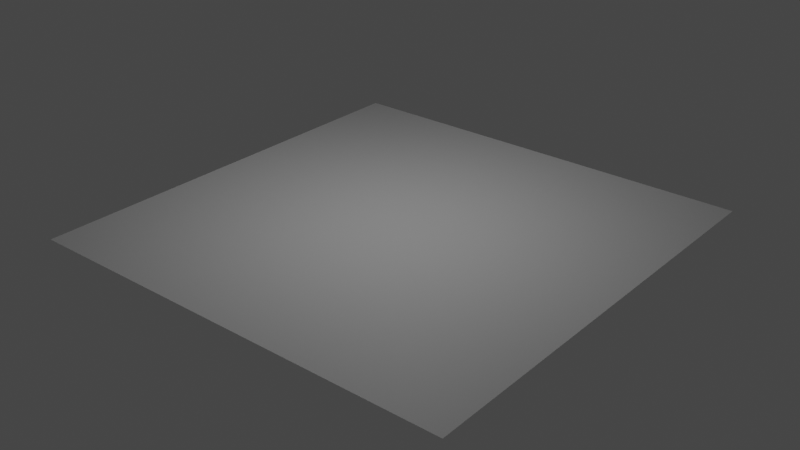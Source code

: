 # Source: Maxx_Utilities.blend  (saved by Blender 4.3.34; exported with 4.5.12 LTS)
import bpy
from mathutils import Matrix  # noqa: F401  (used for matrix-valued properties, if any)

bpy.ops.wm.read_factory_settings(use_empty=True)
scene = bpy.context.scene
scene.name = 'Scene'

# ---- materials (node trees are filled in below, after node groups)
mat_material = bpy.data.materials.new('Material')

# ---- material node trees
mat_material.use_nodes = True; mat_material.node_tree.nodes.clear()
_N = mat_material.node_tree.nodes; _L = mat_material.node_tree.links
n0 = _N.new('ShaderNodeOutputMaterial'); n0.name = 'Material Output'; n0.location = (616, 300)
n1 = _N.new('ShaderNodeMath'); n1.name = 'Math.002'; n1.location = (66, 431)
n1.operation = 'GREATER_THAN'
n2 = _N.new('ShaderNodeMath'); n2.name = 'Math.001'; n2.location = (-570, 249)
n2.operation = 'ABSOLUTE'
n3 = _N.new('ShaderNodeMath'); n3.name = 'Math.004'; n3.location = (296, 395)
n3.operation = 'MULTIPLY'
n4 = _N.new('ShaderNodeMath'); n4.name = 'Math'; n4.location = (-573, 397)
n4.operation = 'ABSOLUTE'
n5 = _N.new('ShaderNodeMath'); n5.name = 'Math.005'; n5.location = (-374, 405)
n5.operation = 'SUBTRACT'
n5.inputs[1].default_value = 0.05
n6 = _N.new('ShaderNodeMath'); n6.name = 'Math.006'; n6.location = (-161, 415)
n6.operation = 'MAXIMUM'
n7 = _N.new('ShaderNodeMath'); n7.name = 'Math.003'; n7.location = (-135, 195)
n7.operation = 'GREATER_THAN'
n8 = _N.new('ShaderNodeTexCoord'); n8.name = 'Texture Coordinate'; n8.location = (-1018, 327)
n9 = _N.new('ShaderNodeSeparateXYZ'); n9.name = 'Separate XYZ'; n9.location = (-812, 325)
n10 = _N.new('ShaderNodeMapping'); n10.name = 'Mapping'; n10.location = (-1007, -290)
n10.inputs[1].default_value = (-0.5, -0.5, 0.0)
n11 = _N.new('ShaderNodeMath'); n11.name = 'Math.007'; n11.location = (114, 156)
n11.operation = 'SMOOTH_MIN'
n12 = _N.new('ShaderNodeNewGeometry'); n12.name = 'Geometry'; n12.location = (-1235, -367)
n13 = _N.new('ShaderNodeMath'); n13.name = 'Math.008'; n13.location = (-344, -356)
n13.operation = 'LESS_THAN'
n13.inputs[1].default_value = 0.27
n14 = _N.new('ShaderNodeVectorMath'); n14.name = 'Vector Math'; n14.location = (-784, -366)
n14.operation = 'LENGTH'
n15 = _N.new('ShaderNodeBsdfPrincipled'); n15.name = 'Principled BSDF'; n15.location = (165, -240)
n15.inputs[3].default_value = 1.45
_L.new(n8.outputs[0], n9.inputs[0])
_L.new(n9.outputs[0], n4.inputs[0])
_L.new(n9.outputs[1], n2.inputs[0])
_L.new(n6.outputs[0], n1.inputs[0])
_L.new(n2.outputs[0], n7.inputs[0])
_L.new(n1.outputs[0], n3.inputs[0])
_L.new(n7.outputs[0], n3.inputs[1])
_L.new(n4.outputs[0], n5.inputs[0])
_L.new(n5.outputs[0], n6.inputs[0])
_L.new(n7.outputs[0], n11.inputs[0])
_L.new(n14.outputs[1], n13.inputs[0])
_L.new(n12.outputs[5], n10.inputs[0])
_L.new(n10.outputs[0], n14.inputs[0])
_L.new(n15.outputs[0], n0.inputs[0])
n0.is_active_output = True

# ---- world
world_world = bpy.data.worlds.new('World'); scene.world = world_world
world_world.use_nodes = True; world_world.node_tree.nodes.clear()
_N = world_world.node_tree.nodes; _L = world_world.node_tree.links
n0 = _N.new('ShaderNodeOutputWorld'); n0.name = 'World Output'; n0.location = (300, 300)
n1 = _N.new('ShaderNodeBackground'); n1.name = 'Background'; n1.location = (10, 300)
n1.inputs[0].default_value = (0.05088, 0.05088, 0.05088, 1.0)
_L.new(n1.outputs[0], n0.inputs[0])
n0.is_active_output = True
world_world.color = (0.05088, 0.05088, 0.05088)
world_world.use_sun_shadow = False
world_world.sun_shadow_jitter_overblur = 0.0

# ---- lights
light_area = bpy.data.lights.new('Area', 'AREA')
light_area.transmission_factor = 0.0
light_area.shadow_maximum_resolution = 0.006
light_area.use_absolute_resolution = True
light_area.size = 1.0
light_area.size_y = 1.0
light_area.use_nodes = True; light_area.node_tree.nodes.clear()
_N = light_area.node_tree.nodes; _L = light_area.node_tree.links
n0 = _N.new('NodeFrame'); n0.name = 'Frame.002'; n0.location = (-1931, -143)
n0.label = 'Gradient (Sphere)'
n0.width = 1371
n1 = _N.new('NodeFrame'); n1.name = 'Frame'; n1.location = (-2338, 555)
n1.label = 'Shape & Gradient (Square)'
n1.width = 1774
n2 = _N.new('NodeFrame'); n2.name = 'Frame.003'; n2.location = (-440, -239)
n2.label = 'Exponent power'
n2.width = 951
n3 = _N.new('NodeFrame'); n3.name = 'Frame.001'; n3.location = (370, 620)
n3.label = 'Color'
n3.width = 610
n4 = _N.new('ShaderNodeMapRange'); n4.name = 'Map Range.001'; n4.location = (894, -41)
n4.inputs[3].default_value = 1.0
n4.inputs[4].default_value = 0.0
n5 = _N.new('ShaderNodeMapRange'); n5.name = 'Map Range.002'; n5.location = (890, -307)
n5.inputs[4].default_value = 7.42
n6 = _N.new('ShaderNodeValue'); n6.name = 'Value'; n6.location = (691, -335)
n6.label = 'Gradient Power'
n6.outputs[0].default_value = 1.0
n7 = _N.new('ShaderNodeNewGeometry'); n7.name = 'Geometry.002'; n7.location = (30, -40)
n8 = _N.new('ShaderNodeMapping'); n8.name = 'Mapping'; n8.location = (220, -103)
n8.inputs[1].default_value = (-0.5, -0.5, 0.0)
n9 = _N.new('ShaderNodeVectorMath'); n9.name = 'Vector Math'; n9.location = (410, -103)
n9.operation = 'LENGTH'
n10 = _N.new('ShaderNodeValToRGB'); n10.name = 'Color Ramp'; n10.location = (600, -50)
n10.color_ramp.interpolation = 'EASE'
while len(n10.color_ramp.elements) > 1: n10.color_ramp.elements.remove(n10.color_ramp.elements[-1])
n10.color_ramp.elements[0].position = 0.0; n10.color_ramp.elements[0].color = (0.0, 0.0, 0.0, 1.0)
_e = n10.color_ramp.elements.new(1.0); _e.color = (1.0, 1.0, 1.0, 1.0)
n11 = _N.new('ShaderNodeMath'); n11.name = 'Math'; n11.location = (1201, -61)
n11.operation = 'POWER'
n12 = _N.new('ShaderNodeMath'); n12.name = 'Math.020'; n12.location = (968, -221)
n12.operation = 'SINE'
n13 = _N.new('ShaderNodeMath'); n13.name = 'Math.019'; n13.location = (751, -213)
n13.operation = 'MULTIPLY'
n13.inputs[1].default_value = 3.142
n14 = _N.new('ShaderNodeMath'); n14.name = 'Math.018'; n14.location = (754, -40)
n14.operation = 'MULTIPLY'
n14.inputs[1].default_value = 3.142
n15 = _N.new('ShaderNodeMath'); n15.name = 'Math.017'; n15.location = (961, -53)
n15.operation = 'SINE'
n16 = _N.new('ShaderNodeSeparateXYZ'); n16.name = 'Separate XYZ.002'; n16.location = (550, -156)
n17 = _N.new('ShaderNodeMapRange'); n17.name = 'Map Range'; n17.location = (1166, -326)
n17.inputs[4].default_value = 0.1
n18 = _N.new('ShaderNodeMath'); n18.name = 'Math.021'; n18.location = (1156, -77)
n18.operation = 'MULTIPLY'
n19 = _N.new('ShaderNodeMath'); n19.name = 'Math.022'; n19.location = (1409, -232)
n19.operation = 'GREATER_THAN'
n20 = _N.new('ShaderNodeMath'); n20.name = 'Math.023'; n20.location = (1604, -80)
n20.operation = 'MULTIPLY'
n21 = _N.new('ShaderNodeValue'); n21.name = 'Value.001'; n21.location = (959, -429)
n21.label = 'Round Corner'
n21.outputs[0].default_value = 1.0
n22 = _N.new('ShaderNodeMath'); n22.name = 'Math.007'; n22.location = (1409, -69)
n22.label = 'Gradient Power'
n22.operation = 'POWER'
n22.inputs[1].default_value = 1.0
n23 = _N.new('ShaderNodeMath'); n23.name = 'Math.001'; n23.location = (-236, 113)
n23.operation = 'GREATER_THAN'
n23.inputs[1].default_value = 2.6
n24 = _N.new('ShaderNodeNewGeometry'); n24.name = 'Geometry.001'; n24.location = (30, -143)
n25 = _N.new('ShaderNodeMapping'); n25.name = 'Mapping.001'; n25.location = (266, -73)
n26 = _N.new('ShaderNodeMix'); n26.name = 'Mix.001'; n26.location = (-46, 110)
n27 = _N.new('ShaderNodeValue'); n27.name = 'Value.002'; n27.location = (-426, 76)
n27.label = 'Shape'
n27.outputs[0].default_value = 0.0
n28 = _N.new('ShaderNodeMath'); n28.name = 'Math.003'; n28.location = (591, -40)
n28.operation = 'MULTIPLY'
n28.inputs[1].default_value = 10.0
n29 = _N.new('ShaderNodeMath'); n29.name = 'Math.005'; n29.location = (781, -40)
n29.inputs[1].default_value = 1.0
n30 = _N.new('ShaderNodeMath'); n30.name = 'Math.004'; n30.location = (211, -40)
n30.operation = 'SUBTRACT'
n30.inputs[1].default_value = 1.0
n31 = _N.new('ShaderNodeMath'); n31.name = 'Math.006'; n31.location = (401, -40)
n31.operation = 'POWER'
n31.inputs[1].default_value = 4.0
n32 = _N.new('ShaderNodeValue'); n32.name = 'Value.003'; n32.location = (30, -92)
n32.label = 'Power Exponent'
n32.outputs[0].default_value = 1.0
n33 = _N.new('ShaderNodeMath'); n33.name = 'Math.002'; n33.location = (680, 60)
n33.hide = True
n33.operation = 'MULTIPLY'
n34 = _N.new('ShaderNodeOutputLight'); n34.name = 'Light Output'; n34.location = (1841, 309)
n35 = _N.new('ShaderNodeBlackbody'); n35.name = 'Blackbody'; n35.location = (230, -220)
n36 = _N.new('ShaderNodeMix'); n36.name = 'Mix'; n36.location = (440, -65)
n36.data_type = 'RGBA'
n36.inputs[7].default_value = (1.0, 1.0, 1.0, 1.0)
n37 = _N.new('ShaderNodeEmission'); n37.name = 'Emission'; n37.location = (1608, 324)
n38 = _N.new('ShaderNodeValue'); n38.name = 'Value.004'; n38.location = (30, -160)
n38.outputs[0].default_value = 6500.0
n39 = _N.new('ShaderNodeMath'); n39.name = 'Math.010'; n39.location = (230, -40)
n39.operation = 'COMPARE'
n39.inputs[1].default_value = 6500.0
n39.inputs[2].default_value = 1.0
n40 = _N.new('ShaderNodeValue'); n40.name = 'Value.005'; n40.location = (30, -400)
n40.label = 'Scene Time'
n40.outputs[0].default_value = 0.043
n41 = _N.new('ShaderNodeTexVoronoi'); n41.name = 'Voronoi Texture'; n41.location = (690, -40)
n41.voronoi_dimensions = '4D'
n41.inputs[2].default_value = 9.15
n41.inputs[3].default_value = 0.69
n42 = _N.new('ShaderNodeMath'); n42.name = 'Math.008'; n42.location = (1150, -360)
n42.hide = True
n42.operation = 'LESS_THAN'
n43 = _N.new('ShaderNodeTexVoronoi'); n43.name = 'Voronoi Texture.001'; n43.location = (690, -420)
n43.voronoi_dimensions = '4D'
n43.inputs[2].default_value = 3.0
n43.inputs[3].default_value = 0.6
n44 = _N.new('ShaderNodeMix'); n44.name = 'Mix.002'; n44.location = (890, -220)
n44.data_type = 'RGBA'
n44.blend_type = 'LINEAR_LIGHT'
n44.inputs[0].default_value = 0.3829
n45 = _N.new('ShaderNodeMath'); n45.name = 'Math.009'; n45.location = (370, -540)
n45.hide = True
n46 = _N.new('ShaderNodeTexCoord'); n46.name = 'Texture Coordinate'; n46.location = (110, -160)
n46.hide = True
n47 = _N.new('ShaderNodeVectorMath'); n47.name = 'Vector Math.001'; n47.location = (110, -200)
n47.operation = 'SCALE'
n47.inputs[3].default_value = 0.6423
n48 = _N.new('ShaderNodeMath'); n48.name = 'Math.011'; n48.location = (1092, 60)
n48.hide = True
n48.operation = 'MULTIPLY'
n49 = _N.new('ShaderNodeMath'); n49.name = 'Math.012'; n49.location = (1390, -160)
n49.use_clamp = True
n50 = _N.new('ShaderNodeValue'); n50.name = 'Value.006'; n50.location = (1150, -140)
n50.label = 'Gobos on off'
n50.outputs[0].default_value = 0.0
n51 = _N.new('ShaderNodeMapRange'); n51.name = 'Map Range.003'; n51.location = (1150, -240)
n51.hide = True
n51.inputs[3].default_value = 1.0
n51.inputs[4].default_value = 0.0
n52 = _N.new('ShaderNodeMath'); n52.name = 'Math.013'; n52.location = (210, -500)
n52.hide = True
n52.operation = 'MULTIPLY'
n53 = _N.new('ShaderNodeValue'); n53.name = 'Value.007'; n53.location = (30, -540)
n53.label = 'Speed time'
n53.outputs[0].default_value = 20.0
n54 = _N.new('ShaderNodeMath'); n54.name = 'Math.014'; n54.location = (30, -500)
n54.hide = True
n54.operation = 'DIVIDE'
n54.inputs[1].default_value = 100.0
n55 = _N.new('ShaderNodeValue'); n55.name = 'Value.008'; n55.location = (210, -540)
n55.label = 'Offset'
n55.outputs[0].default_value = 0.0
n56 = _N.new('ShaderNodeValue'); n56.name = 'Value.009'; n56.location = (890, -460)
n56.label = 'Contrast'
n56.outputs[0].default_value = 0.6
n57 = _N.new('ShaderNodeMapRange'); n57.name = 'Map Range.004'; n57.location = (890, -560)
n57.hide = True
n57.inputs[3].default_value = 0.25
n57.inputs[4].default_value = 1.47
n58 = _N.new('ShaderNodeMix'); n58.name = 'Mix.003'; n58.location = (290, -260)
n58.hide = True
n58.data_type = 'RGBA'
n58.blend_type = 'LINEAR_LIGHT'
n58.inputs[0].default_value = 0.05333
n59 = _N.new('ShaderNodeTexNoise'); n59.name = 'Noise Texture'; n59.location = (290, -200)
n59.hide = True
n59.inputs[3].default_value = 15.0
n59.inputs[4].default_value = 0.8
n60 = _N.new('NodeFrame'); n60.name = 'Frame.004'; n60.location = (-896, -812)
n60.label = 'Gobo'
n60.width = 1560
n4.parent = n0
n5.parent = n0
n6.parent = n0
n7.parent = n0
n8.parent = n0
n9.parent = n0
n10.parent = n0
n11.parent = n0
n12.parent = n1
n13.parent = n1
n14.parent = n1
n15.parent = n1
n16.parent = n1
n17.parent = n1
n18.parent = n1
n19.parent = n1
n20.parent = n1
n21.parent = n1
n22.parent = n1
n24.parent = n1
n25.parent = n1
n28.parent = n2
n29.parent = n2
n30.parent = n2
n31.parent = n2
n32.parent = n2
n35.parent = n3
n36.parent = n3
n38.parent = n3
n39.parent = n3
n40.parent = n60
n41.parent = n60
n42.parent = n60
n43.parent = n60
n44.parent = n60
n45.parent = n60
n46.parent = n60
n47.parent = n60
n49.parent = n60
n50.parent = n60
n51.parent = n60
n52.parent = n60
n53.parent = n60
n54.parent = n60
n55.parent = n60
n56.parent = n60
n57.parent = n60
n58.parent = n60
n59.parent = n60
_L.new(n14.outputs[0], n15.inputs[0])
_L.new(n16.outputs[0], n14.inputs[0])
_L.new(n13.outputs[0], n12.inputs[0])
_L.new(n16.outputs[1], n13.inputs[0])
_L.new(n15.outputs[0], n18.inputs[0])
_L.new(n12.outputs[0], n18.inputs[1])
_L.new(n18.outputs[0], n19.inputs[0])
_L.new(n25.outputs[0], n16.inputs[0])
_L.new(n21.outputs[0], n17.inputs[0])
_L.new(n17.outputs[0], n19.inputs[1])
_L.new(n22.outputs[0], n20.inputs[0])
_L.new(n19.outputs[0], n20.inputs[1])
_L.new(n18.outputs[0], n22.inputs[0])
_L.new(n8.outputs[0], n9.inputs[0])
_L.new(n7.outputs[5], n8.inputs[0])
_L.new(n4.outputs[0], n11.inputs[0])
_L.new(n10.outputs[0], n4.inputs[0])
_L.new(n6.outputs[0], n5.inputs[0])
_L.new(n5.outputs[0], n11.inputs[1])
_L.new(n9.outputs[1], n10.inputs[0])
_L.new(n20.outputs[0], n26.inputs[2])
_L.new(n11.outputs[0], n26.inputs[3])
_L.new(n27.outputs[0], n23.inputs[0])
_L.new(n23.outputs[0], n26.inputs[0])
_L.new(n24.outputs[5], n25.inputs[0])
_L.new(n26.outputs[0], n33.inputs[0])
_L.new(n31.outputs[0], n28.inputs[0])
_L.new(n29.outputs[0], n33.inputs[1])
_L.new(n32.outputs[0], n30.inputs[0])
_L.new(n28.outputs[0], n29.inputs[0])
_L.new(n30.outputs[0], n31.inputs[0])
_L.new(n48.outputs[0], n37.inputs[1])
_L.new(n38.outputs[0], n39.inputs[0])
_L.new(n38.outputs[0], n35.inputs[0])
_L.new(n39.outputs[0], n36.inputs[0])
_L.new(n35.outputs[0], n36.inputs[6])
_L.new(n36.outputs[2], n37.inputs[0])
_L.new(n45.outputs[0], n41.inputs[1])
_L.new(n41.outputs[0], n44.inputs[7])
_L.new(n44.outputs[2], n42.inputs[0])
_L.new(n43.outputs[0], n44.inputs[6])
_L.new(n45.outputs[0], n43.inputs[1])
_L.new(n52.outputs[0], n45.inputs[0])
_L.new(n58.outputs[2], n41.inputs[0])
_L.new(n46.outputs[0], n47.inputs[0])
_L.new(n33.outputs[0], n48.inputs[0])
_L.new(n49.outputs[0], n48.inputs[1])
_L.new(n37.outputs[0], n34.inputs[0])
_L.new(n42.outputs[0], n49.inputs[0])
_L.new(n50.outputs[0], n51.inputs[0])
_L.new(n51.outputs[0], n49.inputs[1])
_L.new(n40.outputs[0], n52.inputs[0])
_L.new(n53.outputs[0], n54.inputs[0])
_L.new(n54.outputs[0], n52.inputs[1])
_L.new(n55.outputs[0], n45.inputs[1])
_L.new(n56.outputs[0], n57.inputs[0])
_L.new(n57.outputs[0], n42.inputs[1])
_L.new(n47.outputs[0], n58.inputs[6])
_L.new(n58.outputs[2], n43.inputs[0])
_L.new(n59.outputs[0], n58.inputs[7])
n34.is_active_output = True

# ---- meshes
me_plane = bpy.data.meshes.new('Plane')
me_plane.from_pydata([(-1.0, -1.0, 0.0), (1.0, -1.0, 0.0), (-1.0, 1.0, 0.0), (1.0, 1.0, 0.0)], [], [(0, 1, 3, 2)])
_uv = me_plane.uv_layers.new(name='UVMap')
_uv.uv.foreach_set('vector', [0.0, 0.0, 1.0, 0.0, 1.0, 1.0, 0.0, 1.0])
me_plane.materials.append(mat_material)
me_plane.update()

# ---- objects
ob_aera = bpy.data.objects.new('Aera', light_area)
ob_plane = bpy.data.objects.new('Plane', me_plane)

# ---- transforms, parenting, visibility, modifiers, constraints
ob_aera.location = (0.0, 0.0, 1.308)
ob_plane.location = (0.0, 0.0, 0.0)

# ---- collection membership
scene.collection.objects.link(ob_aera)
scene.collection.objects.link(ob_plane)

# ---- scene / render settings (as saved in the file)
scene.frame_start = 1; scene.frame_end = 250; scene.frame_set(43)
scene.render.engine = 'CYCLES'
scene.render.image_settings.color_depth = '16'
scene.render.fps = 25
scene.render.use_persistent_data = True
scene.cycles.samples = 800
scene.cycles.sampling_pattern = 'TABULATED_SOBOL'
scene.cycles.adaptive_threshold = 0.02
scene.cycles.use_light_tree = False
scene.cycles.max_bounces = 8
scene.cycles.transmission_bounces = 8
scene.view_settings.view_transform = 'Filmic'
bpy.context.view_layer.update()

# ---- added for rendering (the .blend has no active camera): camera
cam_auto = bpy.data.cameras.new('AutoCamera')
cam_auto.lens = 50.0
cam_auto.sensor_width = 36.0
cam_auto.clip_end = 1000.0
ob_auto_camera = bpy.data.objects.new('AutoCamera', cam_auto)
scene.collection.objects.link(ob_auto_camera)
ob_auto_camera.location = (2.61693, -3.14032, 2.09354)
ob_auto_camera.rotation_euler = (1.09748, -7.21219e-08, 0.694738)
scene.camera = ob_auto_camera
bpy.context.view_layer.update()
